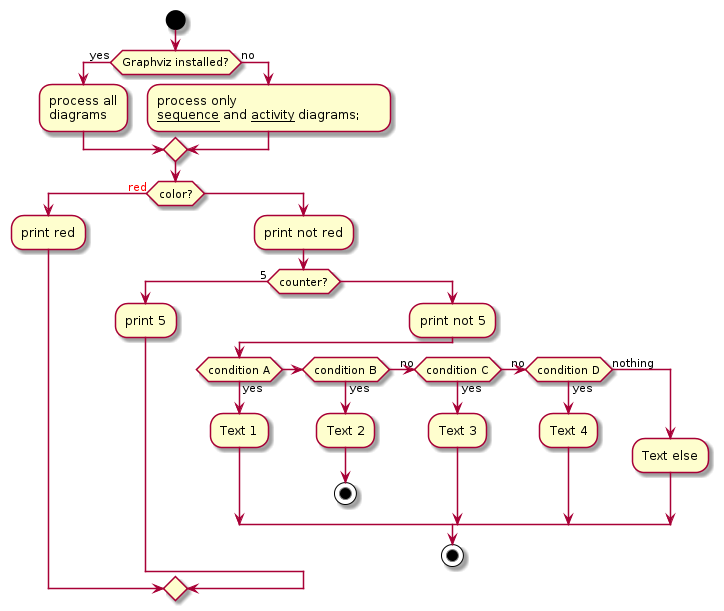

The diagram above was rendered by PlantUML. Its source (embedded in the PNG):
@startuml
    start      
  '' style 1        
    if (Graphviz installed?) then (yes)      
      :process all\ndiagrams;      
    else (no)      
      :process only      
      __sequence__ and __activity__ diagrams;      
    endif      
    
  '' style 2
    if (color?) is (<color:red>red) then      
    :print red;      
    else       
    :print not red;      

  '' style 3
    if (counter?) equals (5) then      
    :print 5;      
    else       
    :print not 5;      

'' Elseif
    if (condition A) then (yes)      
      :Text 1;      
    elseif (condition B) then (yes)      
      :Text 2;      
      stop      
    (no) elseif (condition C) then (yes)      
      :Text 3;      
    (no) elseif (condition D) then (yes)      
      :Text 4;      
    else (nothing)      
      :Text else;      
    endif      
          
    stop      
          
    @enduml